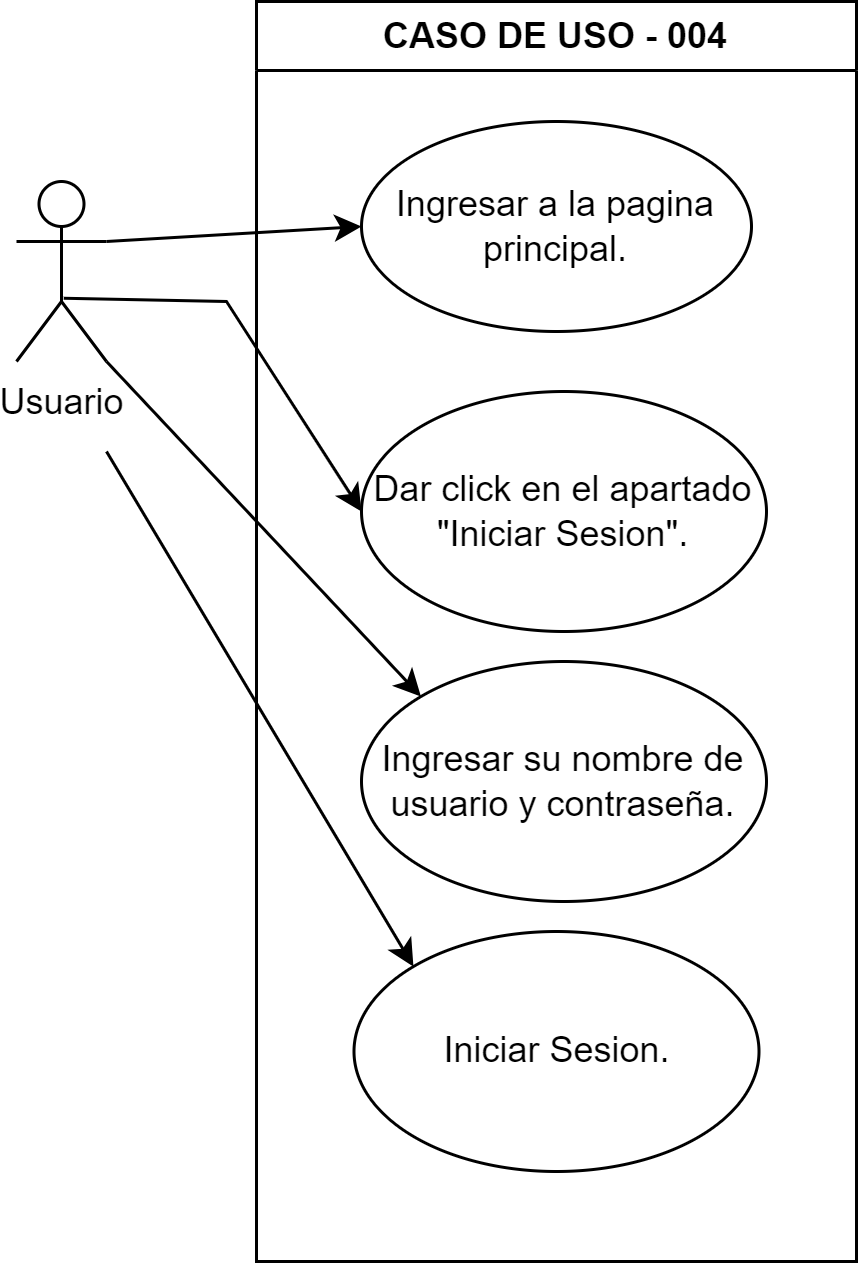

The diagram above was exported from draw.io. Its source (the exported page's mxGraphModel, read from the mxfile embedded in the PNG):
<mxGraphModel dx="926" dy="469" grid="1" gridSize="10" guides="1" tooltips="1" connect="1" arrows="1" fold="1" page="1" pageScale="1" pageWidth="850" pageHeight="1100" background="none" math="0" shadow="0">
  <root>
    <mxCell id="0" />
    <mxCell id="1" parent="0" />
    <mxCell id="NsN3M5lrhIwiL6VxLu_r-81" value="Usuario" style="shape=umlActor;verticalLabelPosition=bottom;verticalAlign=top;html=1;" vertex="1" parent="1">
      <mxGeometry x="120" y="520" width="30" height="60" as="geometry" />
    </mxCell>
    <mxCell id="NsN3M5lrhIwiL6VxLu_r-87" value="CASO DE USO - 004" style="swimlane;whiteSpace=wrap;html=1;" vertex="1" parent="1">
      <mxGeometry x="200" y="460" width="200" height="420" as="geometry" />
    </mxCell>
    <mxCell id="NsN3M5lrhIwiL6VxLu_r-88" value="Ingresar a la pagina principal." style="ellipse;whiteSpace=wrap;html=1;" vertex="1" parent="NsN3M5lrhIwiL6VxLu_r-87">
      <mxGeometry x="35" y="40" width="130" height="70" as="geometry" />
    </mxCell>
    <mxCell id="NsN3M5lrhIwiL6VxLu_r-89" value="Dar click en el apartado &quot;Iniciar Sesion&quot;." style="ellipse;whiteSpace=wrap;html=1;" vertex="1" parent="NsN3M5lrhIwiL6VxLu_r-87">
      <mxGeometry x="35" y="130" width="135" height="80" as="geometry" />
    </mxCell>
    <mxCell id="NsN3M5lrhIwiL6VxLu_r-93" value="Ingresar su nombre de usuario y contraseña." style="ellipse;whiteSpace=wrap;html=1;" vertex="1" parent="NsN3M5lrhIwiL6VxLu_r-87">
      <mxGeometry x="35" y="220" width="135" height="80" as="geometry" />
    </mxCell>
    <mxCell id="NsN3M5lrhIwiL6VxLu_r-97" value="Iniciar Sesion." style="ellipse;whiteSpace=wrap;html=1;" vertex="1" parent="NsN3M5lrhIwiL6VxLu_r-87">
      <mxGeometry x="32.5" y="310" width="135" height="80" as="geometry" />
    </mxCell>
    <mxCell id="NsN3M5lrhIwiL6VxLu_r-94" value="" style="endArrow=classic;html=1;rounded=0;exitX=1;exitY=0.3333333333333333;exitDx=0;exitDy=0;exitPerimeter=0;entryX=0;entryY=0.5;entryDx=0;entryDy=0;" edge="1" parent="1" source="NsN3M5lrhIwiL6VxLu_r-81" target="NsN3M5lrhIwiL6VxLu_r-88">
      <mxGeometry width="50" height="50" relative="1" as="geometry">
        <mxPoint x="250" y="600" as="sourcePoint" />
        <mxPoint x="300" y="550" as="targetPoint" />
      </mxGeometry>
    </mxCell>
    <mxCell id="NsN3M5lrhIwiL6VxLu_r-95" value="" style="endArrow=classic;html=1;rounded=0;exitX=0.526;exitY=0.648;exitDx=0;exitDy=0;exitPerimeter=0;entryX=0;entryY=0.5;entryDx=0;entryDy=0;" edge="1" parent="1" source="NsN3M5lrhIwiL6VxLu_r-81" target="NsN3M5lrhIwiL6VxLu_r-89">
      <mxGeometry width="50" height="50" relative="1" as="geometry">
        <mxPoint x="250" y="600" as="sourcePoint" />
        <mxPoint x="300" y="550" as="targetPoint" />
        <Array as="points">
          <mxPoint x="190" y="560" />
        </Array>
      </mxGeometry>
    </mxCell>
    <mxCell id="NsN3M5lrhIwiL6VxLu_r-96" value="" style="endArrow=classic;html=1;rounded=0;exitX=1;exitY=1;exitDx=0;exitDy=0;exitPerimeter=0;entryX=0;entryY=0;entryDx=0;entryDy=0;" edge="1" parent="1" source="NsN3M5lrhIwiL6VxLu_r-81" target="NsN3M5lrhIwiL6VxLu_r-93">
      <mxGeometry width="50" height="50" relative="1" as="geometry">
        <mxPoint x="250" y="750" as="sourcePoint" />
        <mxPoint x="300" y="700" as="targetPoint" />
      </mxGeometry>
    </mxCell>
    <mxCell id="NsN3M5lrhIwiL6VxLu_r-99" value="" style="endArrow=classic;html=1;rounded=0;entryX=0;entryY=0;entryDx=0;entryDy=0;" edge="1" parent="1" target="NsN3M5lrhIwiL6VxLu_r-97">
      <mxGeometry width="50" height="50" relative="1" as="geometry">
        <mxPoint x="150" y="610" as="sourcePoint" />
        <mxPoint x="220" y="620" as="targetPoint" />
      </mxGeometry>
    </mxCell>
  </root>
</mxGraphModel>